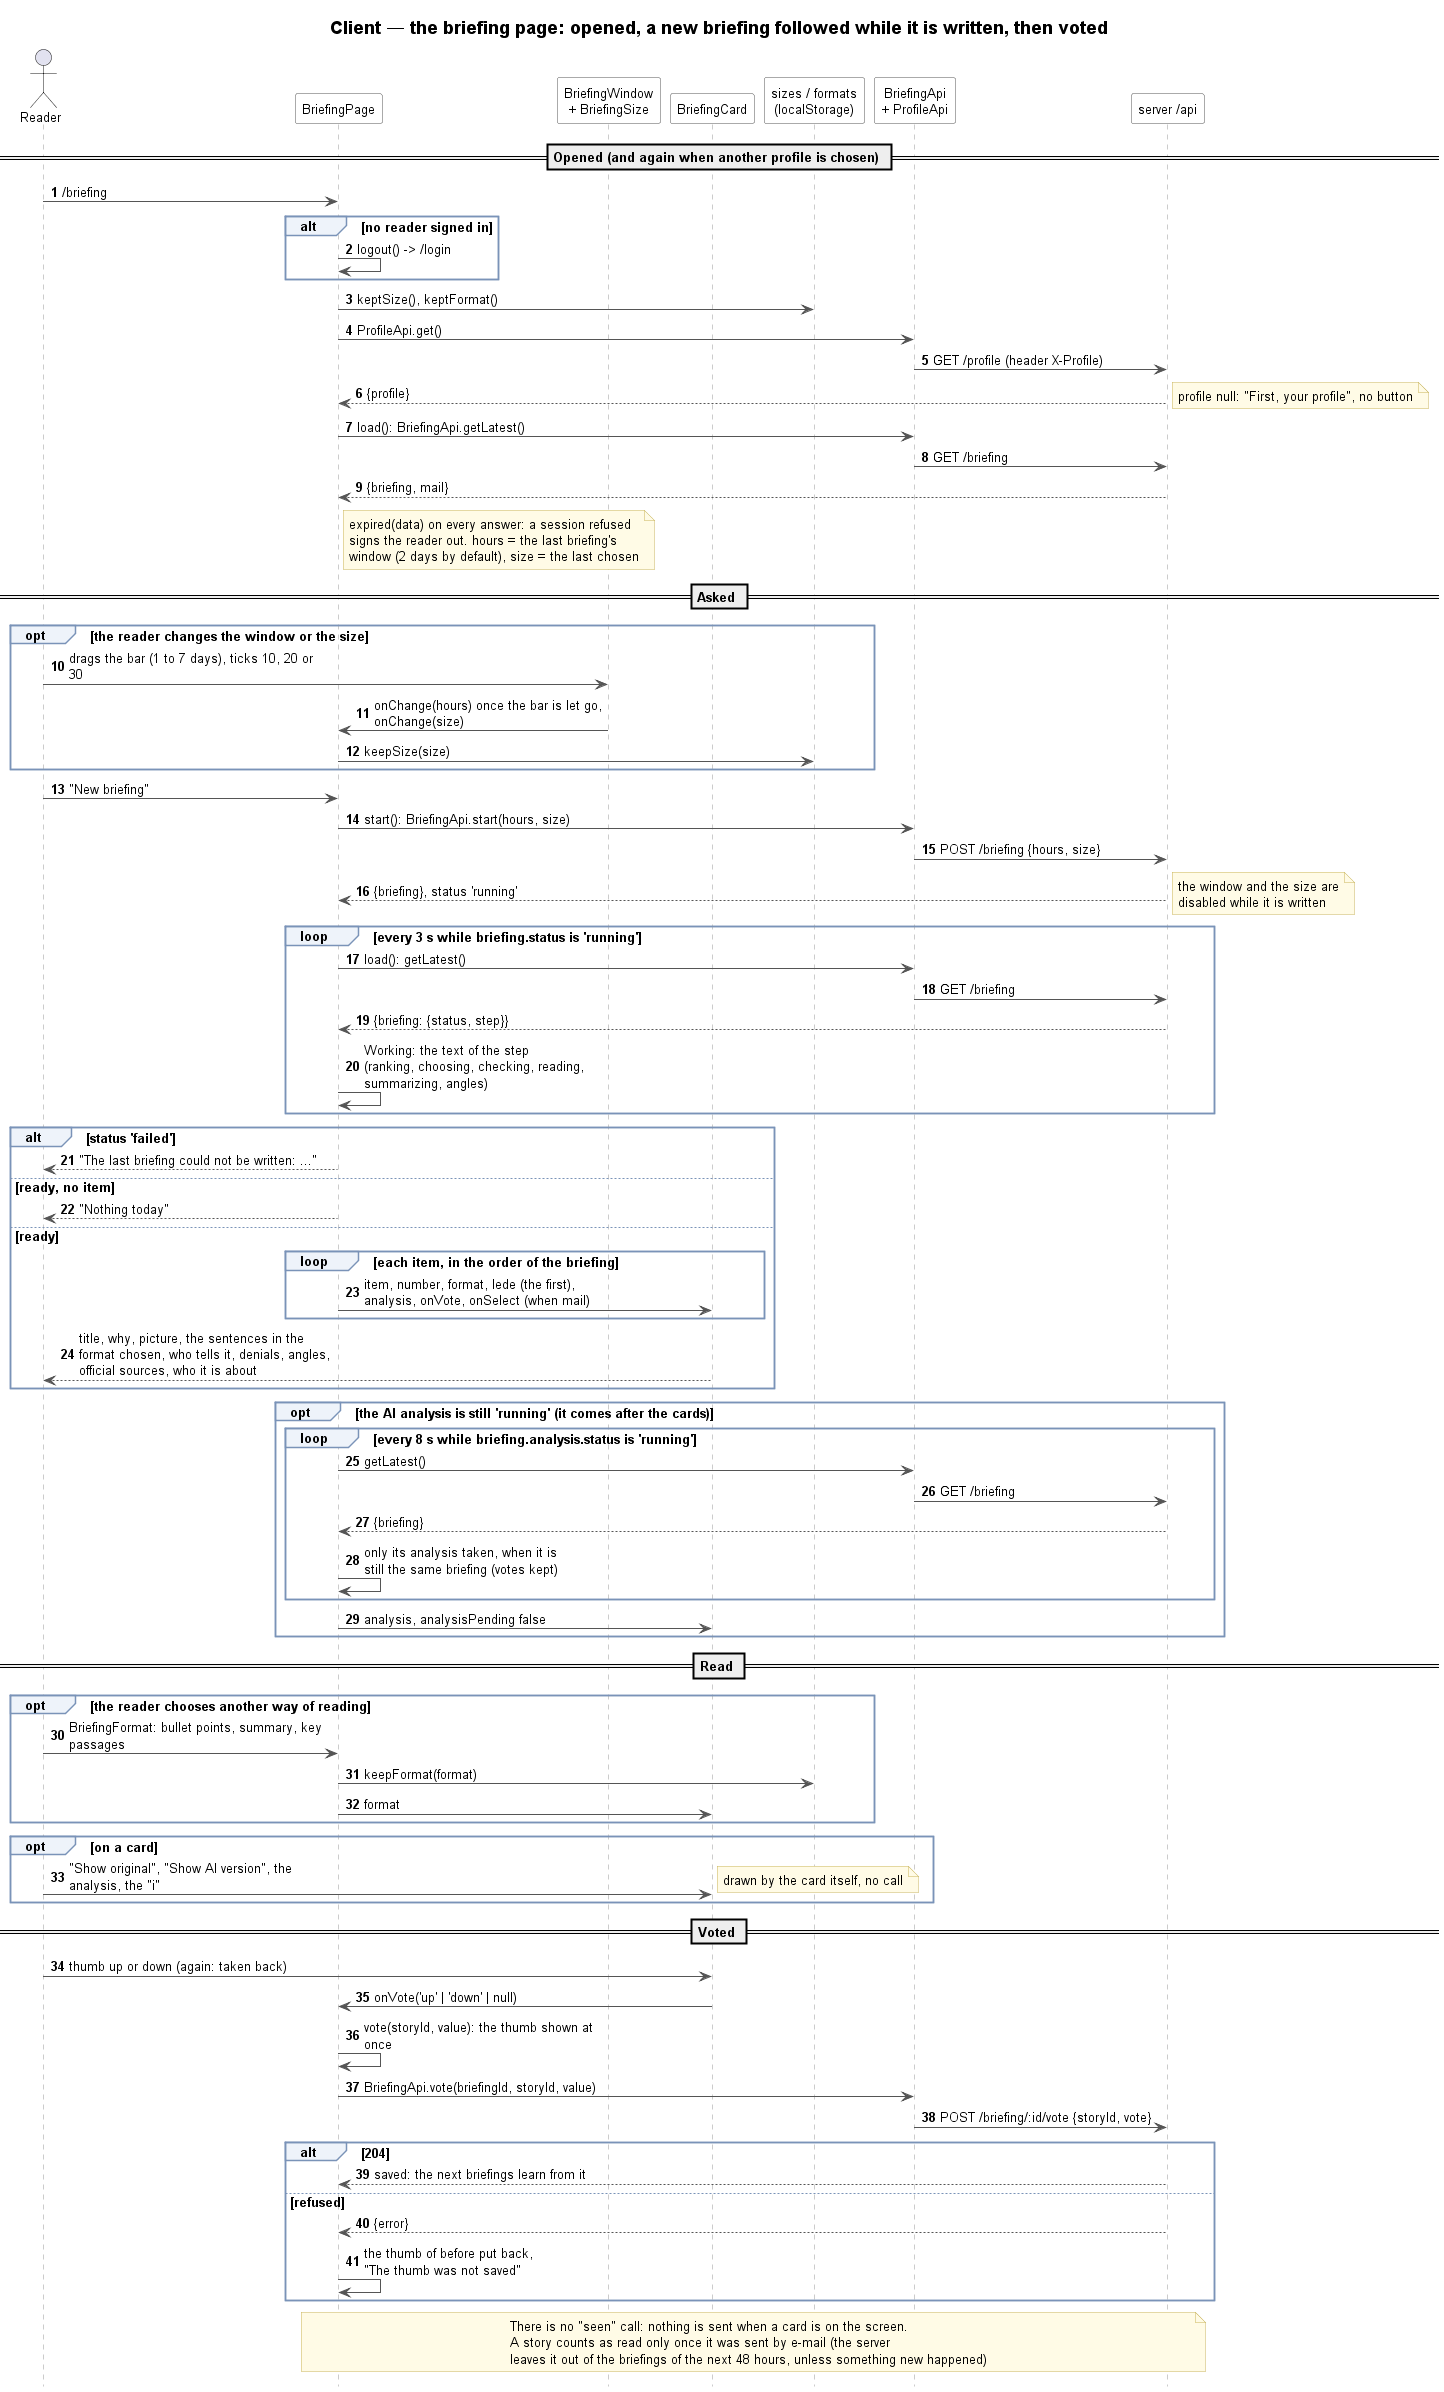

The diagram above was rendered by PlantUML. Its source (embedded in the PNG):
@startuml client-20-briefing-sequence
!include _sequence.iuml
title Client — the briefing page: opened, a new briefing followed while it is written, then voted

actor Reader
participant BriefingPage as Page
participant "BriefingWindow\n+ BriefingSize" as Controls
participant BriefingCard as Card
participant "sizes / formats\n(localStorage)" as Kept
participant "BriefingApi\n+ ProfileApi" as Api
participant "server /api" as Server

== Opened (and again when another profile is chosen) ==
Reader -> Page : /briefing
alt no reader signed in
    Page -> Page : logout() -> /login
end
Page -> Kept : keptSize(), keptFormat()
Page -> Api : ProfileApi.get()
Api -> Server : GET /profile (header X-Profile)
Server --> Page : {profile}
note right : profile null: "First, your profile", no button
Page -> Api : load(): BriefingApi.getLatest()
Api -> Server : GET /briefing
Server --> Page : {briefing, mail}
note right of Page
    expired(data) on every answer: a session refused
    signs the reader out. hours = the last briefing's
    window (2 days by default), size = the last chosen
end note

== Asked ==
opt the reader changes the window or the size
    Reader -> Controls : drags the bar (1 to 7 days), ticks 10, 20 or 30
    Controls -> Page : onChange(hours) once the bar is let go, onChange(size)
    Page -> Kept : keepSize(size)
end
Reader -> Page : "New briefing"
Page -> Api : start(): BriefingApi.start(hours, size)
Api -> Server : POST /briefing {hours, size}
Server --> Page : {briefing}, status 'running'
note right : the window and the size are\ndisabled while it is written

loop every 3 s while briefing.status is 'running'
    Page -> Api : load(): getLatest()
    Api -> Server : GET /briefing
    Server --> Page : {briefing: {status, step}}
    Page -> Page : Working: the text of the step\n(ranking, choosing, checking, reading,\nsummarizing, angles)
end

alt status 'failed'
    Page --> Reader : "The last briefing could not be written: ..."
else ready, no item
    Page --> Reader : "Nothing today"
else ready
    loop each item, in the order of the briefing
        Page -> Card : item, number, format, lede (the first),\nanalysis, onVote, onSelect (when mail)
    end
    Card --> Reader : title, why, picture, the sentences in the\nformat chosen, who tells it, denials, angles,\nofficial sources, who it is about
end

opt the AI analysis is still 'running' (it comes after the cards)
    loop every 8 s while briefing.analysis.status is 'running'
        Page -> Api : getLatest()
        Api -> Server : GET /briefing
        Server --> Page : {briefing}
        Page -> Page : only its analysis taken, when it is\nstill the same briefing (votes kept)
    end
    Page -> Card : analysis, analysisPending false
end

== Read ==
opt the reader chooses another way of reading
    Reader -> Page : BriefingFormat: bullet points, summary, key passages
    Page -> Kept : keepFormat(format)
    Page -> Card : format
end
opt on a card
    Reader -> Card : "Show original", "Show AI version", the analysis, the "i"
    note right : drawn by the card itself, no call
end

== Voted ==
Reader -> Card : thumb up or down (again: taken back)
Card -> Page : onVote('up' | 'down' | null)
Page -> Page : vote(storyId, value): the thumb shown at once
Page -> Api : BriefingApi.vote(briefingId, storyId, value)
Api -> Server : POST /briefing/:id/vote {storyId, vote}
alt 204
    Server --> Page : saved: the next briefings learn from it
else refused
    Server --> Page : {error}
    Page -> Page : the thumb of before put back,\n"The thumb was not saved"
end
note over Page, Server
    There is no "seen" call: nothing is sent when a card is on the screen.
    A story counts as read only once it was sent by e-mail (the server
    leaves it out of the briefings of the next 48 hours, unless something new happened)
end note
@enduml